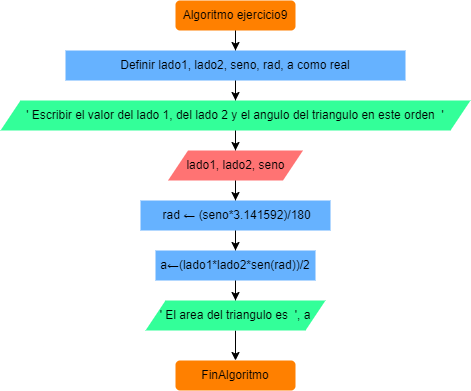

The diagram above was exported from draw.io. Its source (the exported page's mxGraphModel, read from the mxfile embedded in the PNG):
<mxGraphModel dx="837" dy="490" grid="1" gridSize="10" guides="1" tooltips="1" connect="1" arrows="1" fold="1" page="1" pageScale="1" pageWidth="827" pageHeight="1169" background="#FFFFFF" math="0" shadow="0">
  <root>
    <mxCell id="WIyWlLk6GJQsqaUBKTNV-0" />
    <mxCell id="WIyWlLk6GJQsqaUBKTNV-1" parent="WIyWlLk6GJQsqaUBKTNV-0" />
    <mxCell id="UJC8JiA3NwyvNftHO9vZ-21" style="edgeStyle=orthogonalEdgeStyle;rounded=0;orthogonalLoop=1;jettySize=auto;html=1;entryX=0.5;entryY=0;entryDx=0;entryDy=0;" edge="1" parent="WIyWlLk6GJQsqaUBKTNV-1" source="WIyWlLk6GJQsqaUBKTNV-3" target="UJC8JiA3NwyvNftHO9vZ-0">
      <mxGeometry relative="1" as="geometry" />
    </mxCell>
    <mxCell id="WIyWlLk6GJQsqaUBKTNV-3" value="Algoritmo ejercicio9" style="rounded=1;whiteSpace=wrap;html=1;fontSize=12;glass=0;strokeWidth=1;shadow=0;fillColor=#FF8000;strokeColor=none;" parent="WIyWlLk6GJQsqaUBKTNV-1" vertex="1">
      <mxGeometry x="240" width="120" height="30" as="geometry" />
    </mxCell>
    <mxCell id="UJC8JiA3NwyvNftHO9vZ-22" style="edgeStyle=orthogonalEdgeStyle;rounded=0;orthogonalLoop=1;jettySize=auto;html=1;entryX=0.5;entryY=0;entryDx=0;entryDy=0;" edge="1" parent="WIyWlLk6GJQsqaUBKTNV-1" source="UJC8JiA3NwyvNftHO9vZ-0" target="UJC8JiA3NwyvNftHO9vZ-1">
      <mxGeometry relative="1" as="geometry" />
    </mxCell>
    <mxCell id="UJC8JiA3NwyvNftHO9vZ-0" value="&amp;nbsp;Definir lado1, lado2, seno, rad, a como real&amp;nbsp;" style="rounded=0;whiteSpace=wrap;html=1;fillColor=#66B2FF;strokeColor=none;" vertex="1" parent="WIyWlLk6GJQsqaUBKTNV-1">
      <mxGeometry x="130" y="50" width="340" height="30" as="geometry" />
    </mxCell>
    <mxCell id="UJC8JiA3NwyvNftHO9vZ-63" style="edgeStyle=orthogonalEdgeStyle;rounded=0;orthogonalLoop=1;jettySize=auto;html=1;" edge="1" parent="WIyWlLk6GJQsqaUBKTNV-1" source="UJC8JiA3NwyvNftHO9vZ-1" target="UJC8JiA3NwyvNftHO9vZ-3">
      <mxGeometry relative="1" as="geometry" />
    </mxCell>
    <mxCell id="UJC8JiA3NwyvNftHO9vZ-1" value="' Escribir el valor del lado 1, del lado 2 y el angulo del triangulo en este orden&amp;nbsp; '" style="shape=parallelogram;perimeter=parallelogramPerimeter;whiteSpace=wrap;html=1;fixedSize=1;strokeColor=none;fillColor=#33FF99;" vertex="1" parent="WIyWlLk6GJQsqaUBKTNV-1">
      <mxGeometry x="65" y="100" width="470" height="30" as="geometry" />
    </mxCell>
    <mxCell id="UJC8JiA3NwyvNftHO9vZ-69" style="edgeStyle=orthogonalEdgeStyle;rounded=0;orthogonalLoop=1;jettySize=auto;html=1;" edge="1" parent="WIyWlLk6GJQsqaUBKTNV-1" source="UJC8JiA3NwyvNftHO9vZ-3" target="UJC8JiA3NwyvNftHO9vZ-65">
      <mxGeometry relative="1" as="geometry" />
    </mxCell>
    <mxCell id="UJC8JiA3NwyvNftHO9vZ-3" value="lado1, lado2, seno" style="shape=parallelogram;perimeter=parallelogramPerimeter;whiteSpace=wrap;html=1;fixedSize=1;strokeColor=none;fillColor=#FF7373;" vertex="1" parent="WIyWlLk6GJQsqaUBKTNV-1">
      <mxGeometry x="232.5" y="150" width="135" height="30" as="geometry" />
    </mxCell>
    <mxCell id="UJC8JiA3NwyvNftHO9vZ-58" value="FinAlgoritmo" style="rounded=1;whiteSpace=wrap;html=1;fontSize=12;glass=0;strokeWidth=1;shadow=0;fillColor=#FF8000;strokeColor=none;" vertex="1" parent="WIyWlLk6GJQsqaUBKTNV-1">
      <mxGeometry x="240" y="360" width="120" height="30" as="geometry" />
    </mxCell>
    <mxCell id="UJC8JiA3NwyvNftHO9vZ-64" style="edgeStyle=orthogonalEdgeStyle;rounded=0;orthogonalLoop=1;jettySize=auto;html=1;" edge="1" parent="WIyWlLk6GJQsqaUBKTNV-1" source="UJC8JiA3NwyvNftHO9vZ-65" target="UJC8JiA3NwyvNftHO9vZ-67">
      <mxGeometry relative="1" as="geometry" />
    </mxCell>
    <mxCell id="UJC8JiA3NwyvNftHO9vZ-65" value="&amp;nbsp;rad ←&amp;nbsp;(seno*3.141592)/180" style="rounded=0;whiteSpace=wrap;html=1;fillColor=#66B2FF;strokeColor=none;" vertex="1" parent="WIyWlLk6GJQsqaUBKTNV-1">
      <mxGeometry x="205" y="200" width="190" height="30" as="geometry" />
    </mxCell>
    <mxCell id="UJC8JiA3NwyvNftHO9vZ-66" style="edgeStyle=orthogonalEdgeStyle;rounded=0;orthogonalLoop=1;jettySize=auto;html=1;" edge="1" parent="WIyWlLk6GJQsqaUBKTNV-1" source="UJC8JiA3NwyvNftHO9vZ-67" target="UJC8JiA3NwyvNftHO9vZ-68">
      <mxGeometry relative="1" as="geometry" />
    </mxCell>
    <mxCell id="UJC8JiA3NwyvNftHO9vZ-67" value="a←(lado1*lado2*sen(rad))/2" style="rounded=0;whiteSpace=wrap;html=1;fillColor=#66B2FF;strokeColor=none;" vertex="1" parent="WIyWlLk6GJQsqaUBKTNV-1">
      <mxGeometry x="220" y="250" width="160" height="30" as="geometry" />
    </mxCell>
    <mxCell id="UJC8JiA3NwyvNftHO9vZ-70" style="edgeStyle=orthogonalEdgeStyle;rounded=0;orthogonalLoop=1;jettySize=auto;html=1;exitX=0.5;exitY=1;exitDx=0;exitDy=0;entryX=0.5;entryY=0;entryDx=0;entryDy=0;" edge="1" parent="WIyWlLk6GJQsqaUBKTNV-1" source="UJC8JiA3NwyvNftHO9vZ-68" target="UJC8JiA3NwyvNftHO9vZ-58">
      <mxGeometry relative="1" as="geometry" />
    </mxCell>
    <mxCell id="UJC8JiA3NwyvNftHO9vZ-68" value="' El area del triangulo es&amp;nbsp; ', a" style="shape=parallelogram;perimeter=parallelogramPerimeter;whiteSpace=wrap;html=1;fixedSize=1;strokeColor=none;fillColor=#33FF99;" vertex="1" parent="WIyWlLk6GJQsqaUBKTNV-1">
      <mxGeometry x="210" y="300" width="180" height="30" as="geometry" />
    </mxCell>
  </root>
</mxGraphModel>